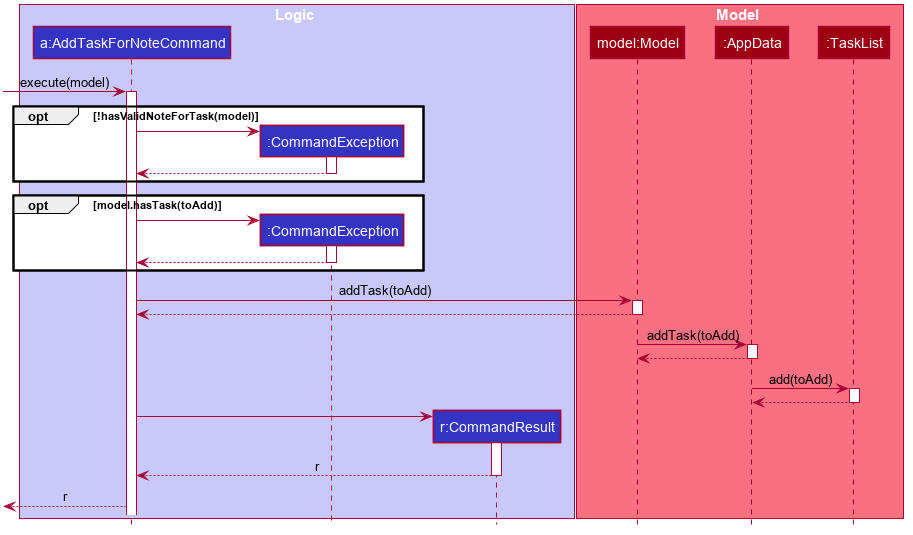

The diagram above was rendered by PlantUML. Its source (embedded in the PNG):
@startuml








skinparam BackgroundColor #FFFFFFF

skinparam Shadowing false

skinparam Class {
    FontColor #FFFFFF
    BorderThickness 1
    BorderColor #FFFFFF
    StereotypeFontColor #FFFFFF
    FontName Arial
}

skinparam Actor {
    BorderColor #000000
    Color #000000
    FontName Arial
}

skinparam Sequence {
    MessageAlign center
    BoxFontSize 15
    BoxPadding 0
    BoxFontColor #FFFFFF
    FontName Arial
}

skinparam Participant {
    FontColor #FFFFFFF
    Padding 20
}

skinparam MinClassWidth 50
skinparam ParticipantPadding 10
skinparam Shadowing false
skinparam DefaultTextAlignment center
skinparam packageStyle Rectangle

hide footbox
hide members
hide circle

box Logic #C8C8FA
participant "a:AddTaskForNoteCommand" as AddTaskForNoteCommand #3333C4
participant ":CommandException" as CommandException #3333C4
participant "r:CommandResult" as CommandResult #3333C4
end box

box Model #F97181
participant "model:Model" as Model #9D0012
participant ":AppData" as AppData #9D0012
participant ":TaskList" as TaskList #9D0012
end box

[-> AddTaskForNoteCommand : execute(model)
activate AddTaskForNoteCommand

opt !hasValidNoteForTask(model)
    create CommandException
    AddTaskForNoteCommand -> CommandException
    activate CommandException
    CommandException --> AddTaskForNoteCommand
    deactivate CommandException
end

opt model.hasTask(toAdd)
    create CommandException
    AddTaskForNoteCommand -> CommandException
    activate CommandException
    CommandException ---> AddTaskForNoteCommand
    deactivate CommandException
end

AddTaskForNoteCommand -> Model : addTask(toAdd)
activate Model
Model --> AddTaskForNoteCommand
deactivate Model

Model -> AppData : addTask(toAdd)
activate AppData
AppData --> Model
deactivate AppData

AppData -> TaskList : add(toAdd)
activate TaskList
TaskList --> AppData
deactivate TaskList

create CommandResult
AddTaskForNoteCommand -> CommandResult
activate CommandResult
CommandResult --> AddTaskForNoteCommand : r
deactivate CommandResult

[<-- AddTaskForNoteCommand : r


@enduml